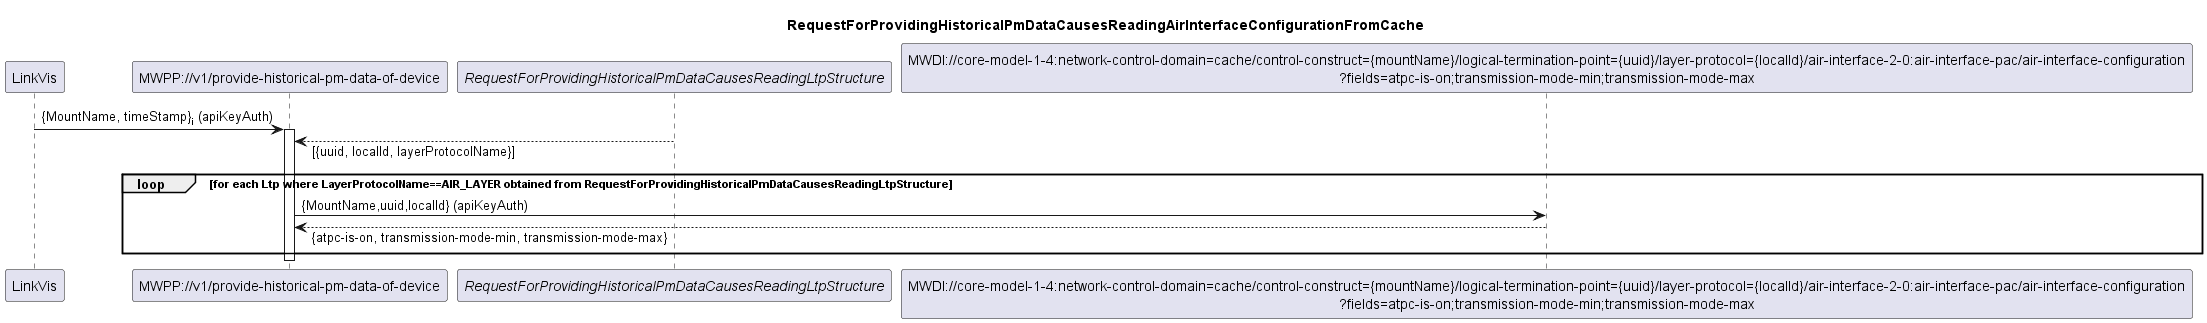

The diagram above was rendered by PlantUML. Its source (embedded in the PNG):
@startuml 003_ReadingAirInterfaceConfigurationFromCache
skinparam responseMessageBelowArrow true

title
RequestForProvidingHistoricalPmDataCausesReadingAirInterfaceConfigurationFromCache
end title

participant "LinkVis" as LinkVis
participant "MWPP://v1/provide-historical-pm-data-of-device" as MWPP
participant "<i>RequestForProvidingHistoricalPmDataCausesReadingLtpStructure</i>" as LTPs
participant "MWDI://core-model-1-4:network-control-domain=cache/control-construct={mountName}/logical-termination-point={uuid}/layer-protocol={localId}/air-interface-2-0:air-interface-pac/air-interface-configuration\n?fields=atpc-is-on;transmission-mode-min;transmission-mode-max" as AirInterfaceConfig

LinkVis -> MWPP: {MountName, timeStamp}<sub>i</sub> (apiKeyAuth)
activate MWPP
LTPs --> MWPP: [{uuid, localId, layerProtocolName}]

loop for each Ltp where LayerProtocolName==AIR_LAYER obtained from RequestForProvidingHistoricalPmDataCausesReadingLtpStructure
    MWPP -> AirInterfaceConfig: {MountName,uuid,localId} (apiKeyAuth)
    AirInterfaceConfig --> MWPP: {atpc-is-on, transmission-mode-min, transmission-mode-max}
end
deactivate MWPP

@enduml